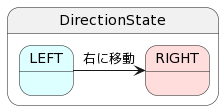

The diagram above was rendered by PlantUML. Its source (embedded in the PNG):
@startuml
state DirectionState{
    state LEFT #DDFFFF
    state RIGHT #FFDDDD
}

LEFT -right-> RIGHT :右に移動
@enduml